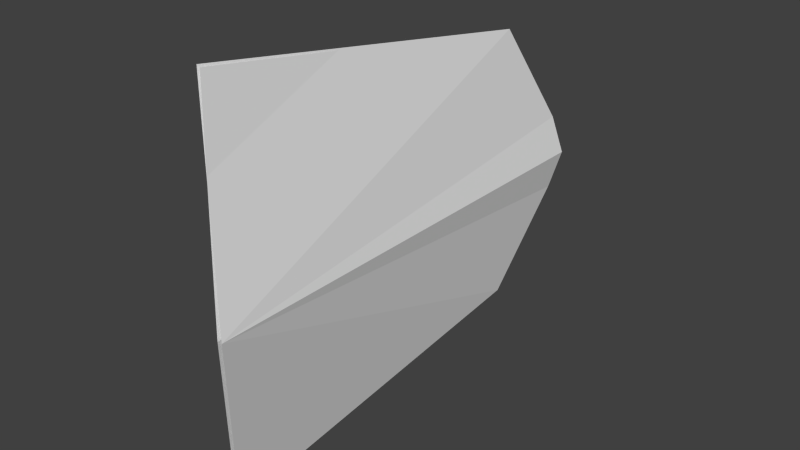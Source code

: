 # Source: shield_kite.blend  (saved by Blender 2.69.0; exported with 4.5.12 LTS)
import bpy
from mathutils import Matrix  # noqa: F401  (used for matrix-valued properties, if any)

bpy.ops.wm.read_factory_settings(use_empty=True)
scene = bpy.context.scene
scene.name = 'Scene'

# ---- collections
col_collection_1 = bpy.data.collections.new('Collection 1'); scene.collection.children.link(col_collection_1)

# ---- world
world_world = bpy.data.worlds.new('World'); scene.world = world_world
world_world.color = (0.05088, 0.05088, 0.05088)
world_world.use_sun_shadow = False
world_world.sun_shadow_jitter_overblur = 0.0
world_world.cycles.sampling_method = 'MANUAL'
world_world.cycles.sample_map_resolution = 256

# ---- meshes
me_mesh_it202_dmspritedef = bpy.data.meshes.new('MESH_IT202_DMSPRITEDEF')
me_mesh_it202_dmspritedef.from_pydata([(0.1132, -0.01529, 1.032), (0.1132, -0.01529, -1.638), (0.0638, 0.2033, -1.593), (-0.02458, 0.7888, -1.237), (-0.09672, 1.108, 0.8268), (-0.09672, -1.138, 0.8268), (-0.02458, -0.8194, -1.237), (0.0638, -0.2339, -1.593), (0.14, -0.01529, 1.032), (-0.1156, 1.117, 0.8268), (0.000448, 0.7979, -1.237), (0.08883, 0.2077, -1.593), (0.14, -0.01529, -1.638), (0.08883, -0.2383, -1.593), (0.000448, -0.8285, -1.237), (-0.07157, -1.147, 0.8268)], [], [(0, 1, 2), (0, 2, 3), (0, 3, 4), (0, 5, 6), (0, 6, 7), (0, 7, 1), (8, 9, 10), (8, 10, 11), (8, 11, 12), (8, 12, 13), (8, 13, 14), (8, 14, 15)])
_uv = me_mesh_it202_dmspritedef.uv_layers.new(name='UVMap')
_uv.uv.foreach_set('vector', [0.5, 0.9844, 0.5, 0.01562, 0.5781, 0.03125, 0.5, 0.9844, 0.5781, 0.03125, 0.7891, 0.1602, 0.5, 0.9844, 0.7891, 0.1602, 0.9023, 0.9102, 0.5, 0.9844, 0.09766, 0.9102, 0.2109, 0.1602, 0.5, 0.9844, 0.2109, 0.1602, 0.4219, 0.03125, 0.5, 0.9844, 0.4219, 0.03125, 0.5, 0.01562, 0.4961, 0.9766, 0.8945, 0.9023, 0.7891, 0.1602, 0.4961, 0.9766, 0.7891, 0.1602, 0.5742, 0.03906, 0.4961, 0.9766, 0.5742, 0.03906, 0.4961, 0.02344, 0.4961, 0.9766, 0.4961, 0.02344, 0.418, 0.03906, 0.4961, 0.9766, 0.418, 0.03906, 0.2109, 0.1602, 0.4961, 0.9766, 0.2109, 0.1602, 0.09766, 0.9102])
me_mesh_it202_dmspritedef.use_remesh_preserve_volume = False
me_mesh_it202_dmspritedef.use_remesh_preserve_attributes = False
me_mesh_it202_dmspritedef.use_mirror_vertex_groups = False
me_mesh_it202_dmspritedef.update()

# ---- objects
ob_mesh_it202_dmspritedef = bpy.data.objects.new('MESH_IT202_DMSPRITEDEF', me_mesh_it202_dmspritedef)

# ---- transforms, parenting, visibility, modifiers, constraints
ob_mesh_it202_dmspritedef.location = (0.0, 0.0, 0.0)
ob_mesh_it202_dmspritedef.rotation_euler = (1.571, -0.0, 0.0)
ob_mesh_it202_dmspritedef.lineart.crease_threshold = 0.0

# ---- collection membership
col_collection_1.objects.link(ob_mesh_it202_dmspritedef)

# ---- scene / render settings (as saved in the file)
scene.frame_start = 1; scene.frame_end = 250; scene.frame_set(29)
scene.render.engine = 'BLENDER_EEVEE_NEXT'
scene.render.image_settings.color_mode = 'RGB'
scene.render.image_settings.compression = 90
scene.render.resolution_percentage = 50
scene.render.dither_intensity = 0.0
scene.cycles.use_denoising = False
scene.cycles.samples = 10
scene.cycles.sampling_pattern = 'TABULATED_SOBOL'
scene.cycles.light_sampling_threshold = 0.0
scene.cycles.use_adaptive_sampling = False
scene.cycles.use_light_tree = False
scene.cycles.blur_glossy = 0.0
scene.cycles.volume_bounces = 1
scene.cycles.pixel_filter_type = 'GAUSSIAN'
scene.cycles.sample_clamp_indirect = 0.0
scene.view_settings.view_transform = 'Standard'
bpy.context.view_layer.update()

# ---- added for rendering (the .blend has no active camera and no usable light): camera, sun
cam_auto = bpy.data.cameras.new('AutoCamera')
cam_auto.lens = 50.0
cam_auto.sensor_width = 36.0
cam_auto.clip_end = 1000.0
ob_auto_camera = bpy.data.objects.new('AutoCamera', cam_auto)
scene.collection.objects.link(ob_auto_camera)
ob_auto_camera.location = (3.26015, -3.59472, 2.5831)
ob_auto_camera.rotation_euler = (1.09748, -7.21219e-08, 0.694738)
scene.camera = ob_auto_camera
light_auto_sun = bpy.data.lights.new('AutoSun', 'SUN')
light_auto_sun.energy = 3.0
light_auto_sun.angle = 0.0523599
ob_auto_sun = bpy.data.objects.new('AutoSun', light_auto_sun)
scene.collection.objects.link(ob_auto_sun)
ob_auto_sun.rotation_euler = (0.872665, 0.174533, 0.523599)
bpy.context.view_layer.update()

